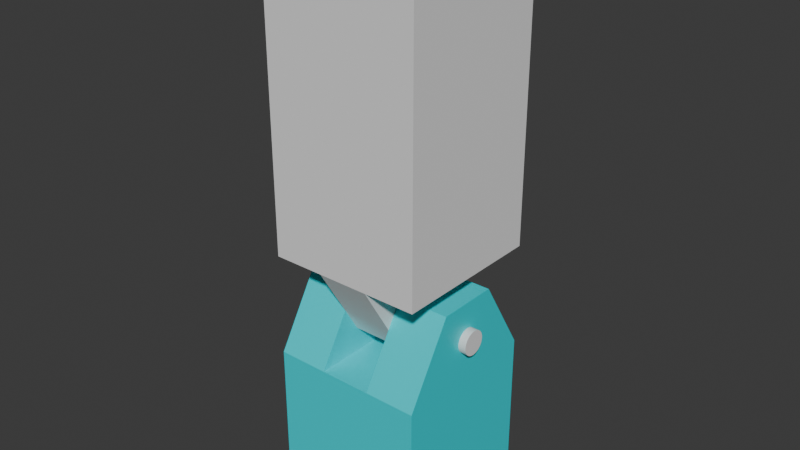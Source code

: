# Source: Roboarm.blend  (saved by Blender 5.0.118; exported with 4.5.12 LTS)
import bpy
from mathutils import Matrix  # noqa: F401  (used for matrix-valued properties, if any)

bpy.ops.wm.read_factory_settings(use_empty=True)
scene = bpy.context.scene
scene.name = 'Scene'

# ---- collections
col_collection = bpy.data.collections.new('Collection'); scene.collection.children.link(col_collection)

# ---- materials (node trees are filled in below, after node groups)
mat_material = bpy.data.materials.new('Material')
mat_material.alpha_threshold = 0.0
mat_material.use_backface_culling_lightprobe_volume = False
mat_material.roughness = 0.5
mat_material.line_color = (0.0, 0.0, 0.0, 1.0)

# ---- material node trees
mat_material.use_nodes = True; mat_material.node_tree.nodes.clear()
_N = mat_material.node_tree.nodes; _L = mat_material.node_tree.links
n0 = _N.new('ShaderNodeOutputMaterial'); n0.name = 'Material Output'; n0.location = (200, 100)
n1 = _N.new('ShaderNodeBsdfPrincipled'); n1.name = 'Principled BSDF'; n1.location = (-200, 100)
n1.inputs[0].default_value = (0.0, 0.7323, 0.8, 1.0)
_L.new(n1.outputs[0], n0.inputs[0])
n0.is_active_output = True

# ---- world
world_world = bpy.data.worlds.new('World'); scene.world = world_world
world_world.use_nodes = True; world_world.node_tree.nodes.clear()
_N = world_world.node_tree.nodes; _L = world_world.node_tree.links
n0 = _N.new('ShaderNodeOutputWorld'); n0.name = 'World Output'; n0.location = (200, 100)
n1 = _N.new('ShaderNodeBackground'); n1.name = 'Background'; n1.location = (-200, 100)
n1.inputs[0].default_value = (0.05088, 0.05088, 0.05088, 1.0)
_L.new(n1.outputs[0], n0.inputs[0])
n0.is_active_output = True
world_world.color = (0.05088, 0.05088, 0.05088)
world_world.sun_shadow_jitter_overblur = 0.0

# ---- meshes
me_cube = bpy.data.meshes.new('Cube')
me_cube.from_pydata([(0.5, 0.5, 1.0), (0.5, 0.5, 0.0), (0.5, -0.5, 1.0), (0.5, -0.5, 0.0), (-0.5, 0.5, 1.0), (-0.5, 0.5, 0.0), (-0.5, -0.5, 1.0), (-0.5, -0.5, 0.0), (0.1667, 0.5, 0.0), (-0.1667, 0.5, 0.0), (0.1667, -0.5, 1.0), (-0.1667, -0.5, 1.0), (-0.1667, -0.5, 0.0), (0.1667, -0.5, 0.0), (-0.1667, 0.5, 1.0), (0.1667, 0.5, 1.0), (-0.1667, -0.2, 1.5), (-0.5, -0.2, 1.5), (0.5, 0.2, 1.5), (0.5, -0.2, 1.5), (-0.5, 0.2, 1.5), (0.1667, 0.2, 1.5), (0.1667, -0.2, 1.5), (-0.1667, 0.2, 1.5)], [], [(14, 4, 20, 23), (12, 11, 6, 7), (7, 6, 4, 5), (8, 1, 3, 13), (1, 0, 2, 3), (8, 15, 0, 1), (5, 4, 14, 9), (9, 14, 15, 8), (5, 9, 12, 7), (9, 8, 13, 12), (3, 2, 10, 13), (13, 10, 11, 12), (4, 6, 17, 20), (15, 14, 11, 10), (23, 20, 17, 16), (18, 21, 22, 19), (2, 0, 18, 19), (11, 14, 23, 16), (10, 2, 19, 22), (0, 15, 21, 18), (6, 11, 16, 17), (15, 10, 22, 21)])
_uv = me_cube.uv_layers.new(name='UVMap')
_uv.uv.foreach_set('vector', [0.625, 0.3333, 0.625, 0.25, 0.625, 0.25, 0.625, 0.3333, 0.375, 0.9167, 0.625, 0.9167, 0.625, 1.0, 0.375, 1.0, 0.375, 0.0, 0.625, 0.0, 0.625, 0.25, 0.375, 0.25, 0.2917, 0.5, 0.375, 0.5, 0.375, 0.75, 0.2917, 0.75, 0.375, 0.5, 0.625, 0.5, 0.625, 0.75, 0.375, 0.75, 0.375, 0.4167, 0.625, 0.4167, 0.625, 0.5, 0.375, 0.5, 0.375, 0.25, 0.625, 0.25, 0.625, 0.3333, 0.375, 0.3333, 0.375, 0.3333, 0.625, 0.3333, 0.625, 0.4167, 0.375, 0.4167, 0.125, 0.5, 0.2083, 0.5, 0.2083, 0.75, 0.125, 0.75, 0.2083, 0.5, 0.2917, 0.5, 0.2917, 0.75, 0.2083, 0.75, 0.375, 0.75, 0.625, 0.75, 0.625, 0.8333, 0.375, 0.8333, 0.375, 0.8333, 0.625, 0.8333, 0.625, 0.9167, 0.375, 0.9167, 0.625, 0.25, 0.625, 0.0, 0.625, 0.0, 0.625, 0.25, 0.7083, 0.5, 0.7917, 0.5, 0.7917, 0.75, 0.7083, 0.75, 0.7917, 0.5, 0.875, 0.5, 0.875, 0.75, 0.7917, 0.75, 0.625, 0.5, 0.7083, 0.5, 0.7083, 0.75, 0.625, 0.75, 0.625, 0.75, 0.625, 0.5, 0.625, 0.5, 0.625, 0.75, 0.7917, 0.75, 0.7917, 0.5, 0.7917, 0.5, 0.7917, 0.75, 0.625, 0.8333, 0.625, 0.75, 0.625, 0.75, 0.625, 0.8333, 0.625, 0.5, 0.625, 0.4167, 0.625, 0.4167, 0.625, 0.5, 0.625, 1.0, 0.625, 0.9167, 0.625, 0.9167, 0.625, 1.0, 0.7083, 0.5, 0.7083, 0.75, 0.7083, 0.75, 0.7083, 0.5])
me_cube.materials.append(mat_material)
me_cube.use_mirror_vertex_groups = False
me_cube.update()
me_w_rfel = bpy.data.meshes.new('Würfel')
me_w_rfel.from_pydata([(-0.5, -0.4956, 0.4088), (-0.5, -0.4956, 2.409), (-0.5, 0.5044, 0.4088), (-0.5, 0.5044, 2.409), (0.5, -0.4956, 0.4088), (0.5, -0.4956, 2.409), (0.5, 0.5044, 0.4088), (0.5, 0.5044, 2.409), (0.1667, 0.5044, 0.4088), (-0.1667, 0.5044, 0.4088), (-0.1667, 0.5044, 2.409), (0.1667, 0.5044, 2.409), (-0.1667, -0.4956, 0.4088), (0.1667, -0.4956, 0.4088), (0.1667, -0.4956, 2.409), (-0.1667, -0.4956, 2.409), (0.1667, 0.2044, -0.09116), (-0.1667, 0.2044, -0.09116), (-0.1667, -0.1956, -0.09116), (0.1667, -0.1956, -0.09116)], [], [(0, 1, 3, 2), (8, 11, 7, 6), (6, 7, 5, 4), (12, 15, 1, 0), (8, 6, 4, 13), (10, 3, 1, 15), (7, 11, 14, 5), (11, 10, 15, 14), (2, 9, 12, 0), (8, 13, 19, 16), (4, 5, 14, 13), (13, 14, 15, 12), (2, 3, 10, 9), (9, 10, 11, 8), (17, 16, 19, 18), (13, 12, 18, 19), (9, 8, 16, 17), (12, 9, 17, 18)])
_uv = me_w_rfel.uv_layers.new(name='UV-Map')
_uv.uv.foreach_set('vector', [0.375, 0.0, 0.625, 0.0, 0.625, 0.25, 0.375, 0.25, 0.375, 0.4167, 0.625, 0.4167, 0.625, 0.5, 0.375, 0.5, 0.375, 0.5, 0.625, 0.5, 0.625, 0.75, 0.375, 0.75, 0.375, 0.9167, 0.625, 0.9167, 0.625, 1.0, 0.375, 1.0, 0.2917, 0.5, 0.375, 0.5, 0.375, 0.75, 0.2917, 0.75, 0.7917, 0.5, 0.875, 0.5, 0.875, 0.75, 0.7917, 0.75, 0.625, 0.5, 0.7083, 0.5, 0.7083, 0.75, 0.625, 0.75, 0.7083, 0.5, 0.7917, 0.5, 0.7917, 0.75, 0.7083, 0.75, 0.125, 0.5, 0.2083, 0.5, 0.2083, 0.75, 0.125, 0.75, 0.2917, 0.5, 0.2917, 0.75, 0.2917, 0.75, 0.2917, 0.5, 0.375, 0.75, 0.625, 0.75, 0.625, 0.8333, 0.375, 0.8333, 0.375, 0.8333, 0.625, 0.8333, 0.625, 0.9167, 0.375, 0.9167, 0.375, 0.25, 0.625, 0.25, 0.625, 0.3333, 0.375, 0.3333, 0.375, 0.3333, 0.625, 0.3333, 0.625, 0.4167, 0.375, 0.4167, 0.2083, 0.5, 0.2917, 0.5, 0.2917, 0.75, 0.2083, 0.75, 0.375, 0.8333, 0.375, 0.9167, 0.375, 0.9167, 0.375, 0.8333, 0.375, 0.3333, 0.375, 0.4167, 0.375, 0.4167, 0.375, 0.3333, 0.2083, 0.75, 0.2083, 0.5, 0.2083, 0.5, 0.2083, 0.75])
me_w_rfel.update()
me_zylinder_001 = bpy.data.meshes.new('Zylinder.001')
me_zylinder_001.from_pydata([(0.0, 0.08, -0.55), (0.0, 0.08, 0.55), (0.01561, 0.07846, -0.55), (0.01561, 0.07846, 0.55), (0.03061, 0.07391, -0.55), (0.03061, 0.07391, 0.55), (0.04445, 0.06652, -0.55), (0.04445, 0.06652, 0.55), (0.05657, 0.05657, -0.55), (0.05657, 0.05657, 0.55), (0.06652, 0.04445, -0.55), (0.06652, 0.04445, 0.55), (0.07391, 0.03061, -0.55), (0.07391, 0.03061, 0.55), (0.07846, 0.01561, -0.55), (0.07846, 0.01561, 0.55), (0.08, 0.0, -0.55), (0.08, 0.0, 0.55), (0.07846, -0.01561, -0.55), (0.07846, -0.01561, 0.55), (0.07391, -0.03061, -0.55), (0.07391, -0.03061, 0.55), (0.06652, -0.04445, -0.55), (0.06652, -0.04445, 0.55), (0.05657, -0.05657, -0.55), (0.05657, -0.05657, 0.55), (0.04445, -0.06652, -0.55), (0.04445, -0.06652, 0.55), (0.03061, -0.07391, -0.55), (0.03061, -0.07391, 0.55), (0.01561, -0.07846, -0.55), (0.01561, -0.07846, 0.55), (0.0, -0.08, -0.55), (0.0, -0.08, 0.55), (-0.01561, -0.07846, -0.55), (-0.01561, -0.07846, 0.55), (-0.03061, -0.07391, -0.55), (-0.03061, -0.07391, 0.55), (-0.04445, -0.06652, -0.55), (-0.04445, -0.06652, 0.55), (-0.05657, -0.05657, -0.55), (-0.05657, -0.05657, 0.55), (-0.06652, -0.04445, -0.55), (-0.06652, -0.04445, 0.55), (-0.07391, -0.03061, -0.55), (-0.07391, -0.03061, 0.55), (-0.07846, -0.01561, -0.55), (-0.07846, -0.01561, 0.55), (-0.08, 0.0, -0.55), (-0.08, 0.0, 0.55), (-0.07846, 0.01561, -0.55), (-0.07846, 0.01561, 0.55), (-0.07391, 0.03061, -0.55), (-0.07391, 0.03061, 0.55), (-0.06652, 0.04445, -0.55), (-0.06652, 0.04445, 0.55), (-0.05657, 0.05657, -0.55), (-0.05657, 0.05657, 0.55), (-0.04445, 0.06652, -0.55), (-0.04445, 0.06652, 0.55), (-0.03061, 0.07391, -0.55), (-0.03061, 0.07391, 0.55), (-0.01561, 0.07846, -0.55), (-0.01561, 0.07846, 0.55)], [], [(0, 1, 3, 2), (2, 3, 5, 4), (4, 5, 7, 6), (6, 7, 9, 8), (8, 9, 11, 10), (10, 11, 13, 12), (12, 13, 15, 14), (14, 15, 17, 16), (16, 17, 19, 18), (18, 19, 21, 20), (20, 21, 23, 22), (22, 23, 25, 24), (24, 25, 27, 26), (26, 27, 29, 28), (28, 29, 31, 30), (30, 31, 33, 32), (32, 33, 35, 34), (34, 35, 37, 36), (36, 37, 39, 38), (38, 39, 41, 40), (40, 41, 43, 42), (42, 43, 45, 44), (44, 45, 47, 46), (46, 47, 49, 48), (48, 49, 51, 50), (50, 51, 53, 52), (52, 53, 55, 54), (54, 55, 57, 56), (56, 57, 59, 58), (58, 59, 61, 60), (3, 1, 63, 61, 59, 57, 55, 53, 51, 49, 47, 45, 43, 41, 39, 37, 35, 33, 31, 29, 27, 25, 23, 21, 19, 17, 15, 13, 11, 9, 7, 5), (60, 61, 63, 62), (62, 63, 1, 0), (0, 2, 4, 6, 8, 10, 12, 14, 16, 18, 20, 22, 24, 26, 28, 30, 32, 34, 36, 38, 40, 42, 44, 46, 48, 50, 52, 54, 56, 58, 60, 62)])
_uv = me_zylinder_001.uv_layers.new(name='UV-Map')
_uv.uv.foreach_set('vector', [1.0, 0.5, 1.0, 1.0, 0.9688, 1.0, 0.9688, 0.5, 0.9688, 0.5, 0.9688, 1.0, 0.9375, 1.0, 0.9375, 0.5, 0.9375, 0.5, 0.9375, 1.0, 0.9062, 1.0, 0.9062, 0.5, 0.9062, 0.5, 0.9062, 1.0, 0.875, 1.0, 0.875, 0.5, 0.875, 0.5, 0.875, 1.0, 0.8438, 1.0, 0.8438, 0.5, 0.8438, 0.5, 0.8438, 1.0, 0.8125, 1.0, 0.8125, 0.5, 0.8125, 0.5, 0.8125, 1.0, 0.7812, 1.0, 0.7812, 0.5, 0.7812, 0.5, 0.7812, 1.0, 0.75, 1.0, 0.75, 0.5, 0.75, 0.5, 0.75, 1.0, 0.7188, 1.0, 0.7188, 0.5, 0.7188, 0.5, 0.7188, 1.0, 0.6875, 1.0, 0.6875, 0.5, 0.6875, 0.5, 0.6875, 1.0, 0.6562, 1.0, 0.6562, 0.5, 0.6562, 0.5, 0.6562, 1.0, 0.625, 1.0, 0.625, 0.5, 0.625, 0.5, 0.625, 1.0, 0.5938, 1.0, 0.5938, 0.5, 0.5938, 0.5, 0.5938, 1.0, 0.5625, 1.0, 0.5625, 0.5, 0.5625, 0.5, 0.5625, 1.0, 0.5312, 1.0, 0.5312, 0.5, 0.5312, 0.5, 0.5312, 1.0, 0.5, 1.0, 0.5, 0.5, 0.5, 0.5, 0.5, 1.0, 0.4688, 1.0, 0.4688, 0.5, 0.4688, 0.5, 0.4688, 1.0, 0.4375, 1.0, 0.4375, 0.5, 0.4375, 0.5, 0.4375, 1.0, 0.4062, 1.0, 0.4062, 0.5, 0.4062, 0.5, 0.4062, 1.0, 0.375, 1.0, 0.375, 0.5, 0.375, 0.5, 0.375, 1.0, 0.3438, 1.0, 0.3438, 0.5, 0.3438, 0.5, 0.3438, 1.0, 0.3125, 1.0, 0.3125, 0.5, 0.3125, 0.5, 0.3125, 1.0, 0.2812, 1.0, 0.2812, 0.5, 0.2812, 0.5, 0.2812, 1.0, 0.25, 1.0, 0.25, 0.5, 0.25, 0.5, 0.25, 1.0, 0.2188, 1.0, 0.2188, 0.5, 0.2188, 0.5, 0.2188, 1.0, 0.1875, 1.0, 0.1875, 0.5, 0.1875, 0.5, 0.1875, 1.0, 0.1562, 1.0, 0.1562, 0.5, 0.1562, 0.5, 0.1562, 1.0, 0.125, 1.0, 0.125, 0.5, 0.125, 0.5, 0.125, 1.0, 0.09375, 1.0, 0.09375, 0.5, 0.09375, 0.5, 0.09375, 1.0, 0.0625, 1.0, 0.0625, 0.5, 0.2968, 0.4854, 0.25, 0.49, 0.2032, 0.4854, 0.1582, 0.4717, 0.1167, 0.4496, 0.08029, 0.4197, 0.05045, 0.3833, 0.02827, 0.3418, 0.01461, 0.2968, 0.01, 0.25, 0.01461, 0.2032, 0.02827, 0.1582, 0.05045, 0.1167, 0.08029, 0.08029, 0.1167, 0.05045, 0.1582, 0.02827, 0.2032, 0.01461, 0.25, 0.01, 0.2968, 0.01461, 0.3418, 0.02827, 0.3833, 0.05045, 0.4197, 0.08029, 0.4496, 0.1167, 0.4717, 0.1582, 0.4854, 0.2032, 0.49, 0.25, 0.4854, 0.2968, 0.4717, 0.3418, 0.4496, 0.3833, 0.4197, 0.4197, 0.3833, 0.4496, 0.3418, 0.4717, 0.0625, 0.5, 0.0625, 1.0, 0.03125, 1.0, 0.03125, 0.5, 0.03125, 0.5, 0.03125, 1.0, 0.0, 1.0, 0.0, 0.5, 0.75, 0.49, 0.7968, 0.4854, 0.8418, 0.4717, 0.8833, 0.4496, 0.9197, 0.4197, 0.9496, 0.3833, 0.9717, 0.3418, 0.9854, 0.2968, 0.99, 0.25, 0.9854, 0.2032, 0.9717, 0.1582, 0.9496, 0.1167, 0.9197, 0.08029, 0.8833, 0.05045, 0.8418, 0.02827, 0.7968, 0.01461, 0.75, 0.01, 0.7032, 0.01461, 0.6582, 0.02827, 0.6167, 0.05045, 0.5803, 0.08029, 0.5504, 0.1167, 0.5283, 0.1582, 0.5146, 0.2032, 0.51, 0.25, 0.5146, 0.2968, 0.5283, 0.3418, 0.5504, 0.3833, 0.5803, 0.4197, 0.6167, 0.4496, 0.6582, 0.4717, 0.7032, 0.4854])
me_zylinder_001.update()

# ---- objects
ob_arm = bpy.data.objects.new('Arm', me_cube)
ob_obenarm = bpy.data.objects.new('Obenarm', me_w_rfel)
ob_speiche = bpy.data.objects.new('speiche', me_zylinder_001)

# ---- transforms, parenting, visibility, modifiers, constraints
ob_arm.location = (0.0, 0.0, 0.0)
ob_arm.lock_rotations_4d = False
ob_arm.empty_display_type = 'ARROWS'
ob_arm.lineart.crease_threshold = 0.0
ob_obenarm.parent = ob_arm
ob_obenarm.location = (3.128e-16, -0.004419, 1.25)
ob_speiche.parent = ob_obenarm
ob_speiche.matrix_parent_inverse = Matrix(((1.0, -0.0, -0.0, -3.128e-16), (-0.0, 1.0, 0.0, 0.004419), (-0.0, -0.0, 1.0, -1.25), (-0.0, 0.0, -0.0, 1.0)))
ob_speiche.location = (0.0, 0.0, 1.25)
ob_speiche.rotation_euler = (-0.0, 1.571, 0.0)

# ---- collection membership
col_collection.objects.link(ob_arm)
col_collection.objects.link(ob_obenarm)
col_collection.objects.link(ob_speiche)

# ---- scene / render settings (as saved in the file)
scene.frame_start = 1; scene.frame_end = 250; scene.frame_set(1)
scene.render.engine = 'BLENDER_EEVEE_NEXT'
scene.render.bake_bias = 0.0
scene.render.bake_samples = 0
scene.cycles.sampling_pattern = 'TABULATED_SOBOL'
scene.eevee.use_volume_custom_range = False
bpy.context.view_layer.update()

# ---- added for rendering (the .blend has no active camera and no usable light): camera, sun
cam_auto = bpy.data.cameras.new('AutoCamera')
cam_auto.lens = 50.0
cam_auto.sensor_width = 36.0
cam_auto.clip_end = 1000.0
ob_auto_camera = bpy.data.objects.new('AutoCamera', cam_auto)
scene.collection.objects.link(ob_auto_camera)
ob_auto_camera.location = (3.65427, -4.38512, 4.75299)
ob_auto_camera.rotation_euler = (1.09748, -7.21219e-08, 0.694738)
scene.camera = ob_auto_camera
light_auto_sun = bpy.data.lights.new('AutoSun', 'SUN')
light_auto_sun.energy = 3.0
light_auto_sun.angle = 0.0523599
ob_auto_sun = bpy.data.objects.new('AutoSun', light_auto_sun)
scene.collection.objects.link(ob_auto_sun)
ob_auto_sun.rotation_euler = (0.872665, 0.174533, 0.523599)
bpy.context.view_layer.update()
